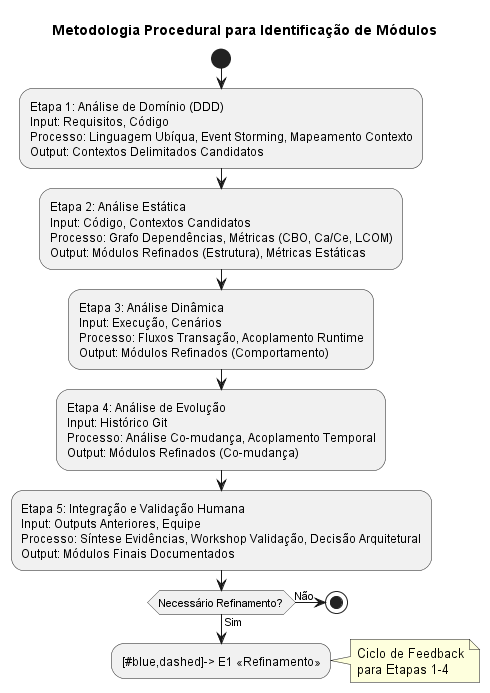

The diagram above was rendered by PlantUML. Its source (embedded in the PNG):
@startuml diagrama_metodologia_procedural_fluxo
title Metodologia Procedural para Identificação de Módulos

start

:Etapa 1: Análise de Domínio (DDD)\nInput: Requisitos, Código\nProcesso: Linguagem Ubíqua, Event Storming, Mapeamento Contexto\nOutput: Contextos Delimitados Candidatos;

:Etapa 2: Análise Estática\nInput: Código, Contextos Candidatos\nProcesso: Grafo Dependências, Métricas (CBO, Ca/Ce, LCOM)\nOutput: Módulos Refinados (Estrutura), Métricas Estáticas;

:Etapa 3: Análise Dinâmica\nInput: Execução, Cenários\nProcesso: Fluxos Transação, Acoplamento Runtime\nOutput: Módulos Refinados (Comportamento);

:Etapa 4: Análise de Evolução\nInput: Histórico Git\nProcesso: Análise Co-mudança, Acoplamento Temporal\nOutput: Módulos Refinados (Co-mudança);

:Etapa 5: Integração e Validação Humana\nInput: Outputs Anteriores, Equipe\nProcesso: Síntese Evidências, Workshop Validação, Decisão Arquitetural\nOutput: Módulos Finais Documentados;

if (Necessário Refinamento?) then (Sim)
  -[#blue,dashed]-> E1 << Refinamento >>
  note right
    Ciclo de Feedback
    para Etapas 1-4
  end note
  detach
else (Não)
  stop
endif

@enduml